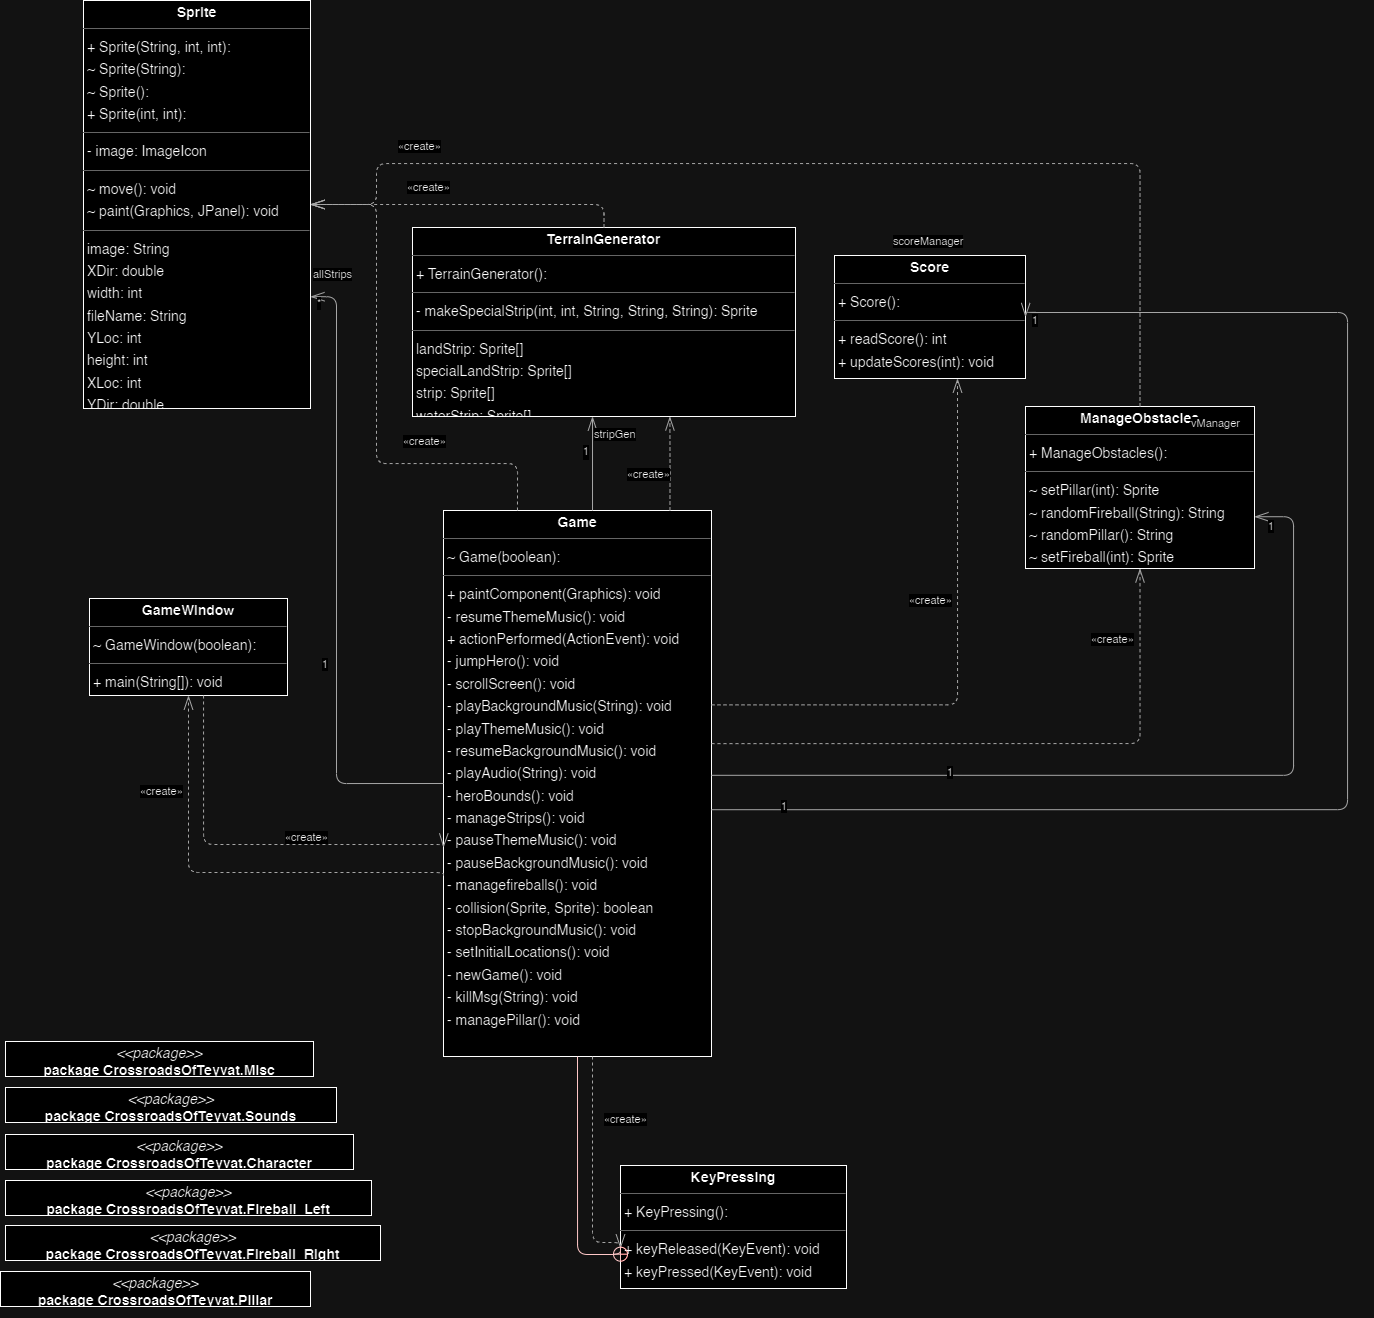

The diagram above was exported from draw.io. Its source (the exported page's mxGraphModel, read from the mxfile embedded in the PNG):
<mxGraphModel dx="1835" dy="-238" grid="1" gridSize="10" guides="1" tooltips="1" connect="1" arrows="1" fold="1" page="0" pageScale="1" pageWidth="850" pageHeight="1100" background="none" math="0" shadow="0">
  <root>
    <mxCell id="0" />
    <mxCell id="1" parent="0" />
    <mxCell id="node2" value="&lt;p style=&quot;margin:0px;margin-top:4px;text-align:center;&quot;&gt;&lt;b&gt;Game&lt;/b&gt;&lt;/p&gt;&lt;hr size=&quot;1&quot;/&gt;&lt;p style=&quot;margin:0 0 0 4px;line-height:1.6;&quot;&gt;~ Game(boolean): &lt;/p&gt;&lt;hr size=&quot;1&quot;/&gt;&lt;p style=&quot;margin:0 0 0 4px;line-height:1.6;&quot;&gt;+ paintComponent(Graphics): void&lt;br/&gt;- resumeThemeMusic(): void&lt;br/&gt;+ actionPerformed(ActionEvent): void&lt;br/&gt;- jumpHero(): void&lt;br/&gt;- scrollScreen(): void&lt;br/&gt;- playBackgroundMusic(String): void&lt;br/&gt;- playThemeMusic(): void&lt;br/&gt;- resumeBackgroundMusic(): void&lt;br/&gt;- playAudio(String): void&lt;br/&gt;- heroBounds(): void&lt;br/&gt;- manageStrips(): void&lt;br/&gt;- pauseThemeMusic(): void&lt;br/&gt;- pauseBackgroundMusic(): void&lt;br/&gt;- managefireballs(): void&lt;br/&gt;- collision(Sprite, Sprite): boolean&lt;br/&gt;- stopBackgroundMusic(): void&lt;br/&gt;- setInitialLocations(): void&lt;br/&gt;- newGame(): void&lt;br/&gt;- killMsg(String): void&lt;br/&gt;- managePillar(): void&lt;/p&gt;" style="verticalAlign=top;align=left;overflow=fill;fontSize=14;fontFamily=Helvetica;html=1;rounded=0;shadow=0;comic=0;labelBackgroundColor=none;strokeWidth=1;" parent="1" vertex="1">
      <mxGeometry x="32" y="1688" width="268" height="546" as="geometry" />
    </mxCell>
    <mxCell id="node8" value="&lt;p style=&quot;margin:0px;margin-top:4px;text-align:center;&quot;&gt;&lt;b&gt;GameWindow&lt;/b&gt;&lt;/p&gt;&lt;hr size=&quot;1&quot;/&gt;&lt;p style=&quot;margin:0 0 0 4px;line-height:1.6;&quot;&gt;~ GameWindow(boolean): &lt;/p&gt;&lt;hr size=&quot;1&quot;/&gt;&lt;p style=&quot;margin:0 0 0 4px;line-height:1.6;&quot;&gt;+ main(String[]): void&lt;/p&gt;" style="verticalAlign=top;align=left;overflow=fill;fontSize=14;fontFamily=Helvetica;html=1;rounded=0;shadow=0;comic=0;labelBackgroundColor=none;strokeWidth=1;" parent="1" vertex="1">
      <mxGeometry x="-322" y="1776" width="198" height="97" as="geometry" />
    </mxCell>
    <mxCell id="node12" value="&lt;p style=&quot;margin:0px;margin-top:4px;text-align:center;&quot;&gt;&lt;b&gt;KeyPressing&lt;/b&gt;&lt;/p&gt;&lt;hr size=&quot;1&quot;/&gt;&lt;p style=&quot;margin:0 0 0 4px;line-height:1.6;&quot;&gt;+ KeyPressing(): &lt;/p&gt;&lt;hr size=&quot;1&quot;/&gt;&lt;p style=&quot;margin:0 0 0 4px;line-height:1.6;&quot;&gt;+ keyReleased(KeyEvent): void&lt;br/&gt;+ keyPressed(KeyEvent): void&lt;/p&gt;" style="verticalAlign=top;align=left;overflow=fill;fontSize=14;fontFamily=Helvetica;html=1;rounded=0;shadow=0;comic=0;labelBackgroundColor=none;strokeWidth=1;" parent="1" vertex="1">
      <mxGeometry x="209" y="2343" width="226" height="123" as="geometry" />
    </mxCell>
    <mxCell id="node9" value="&lt;p style=&quot;margin:0px;margin-top:4px;text-align:center;&quot;&gt;&lt;b&gt;ManageObstacles&lt;/b&gt;&lt;/p&gt;&lt;hr size=&quot;1&quot;/&gt;&lt;p style=&quot;margin:0 0 0 4px;line-height:1.6;&quot;&gt;+ ManageObstacles(): &lt;/p&gt;&lt;hr size=&quot;1&quot;/&gt;&lt;p style=&quot;margin:0 0 0 4px;line-height:1.6;&quot;&gt;~ setPillar(int): Sprite&lt;br/&gt;~ randomFireball(String): String&lt;br/&gt;~ randomPillar(): String&lt;br/&gt;~ setFireball(int): Sprite&lt;/p&gt;" style="verticalAlign=top;align=left;overflow=fill;fontSize=14;fontFamily=Helvetica;html=1;rounded=0;shadow=0;comic=0;labelBackgroundColor=none;strokeWidth=1;" parent="1" vertex="1">
      <mxGeometry x="614" y="1584" width="229" height="162" as="geometry" />
    </mxCell>
    <mxCell id="node1" value="&lt;p style=&quot;margin:0px;margin-top:4px;text-align:center;&quot;&gt;&lt;b&gt;Score&lt;/b&gt;&lt;/p&gt;&lt;hr size=&quot;1&quot;/&gt;&lt;p style=&quot;margin:0 0 0 4px;line-height:1.6;&quot;&gt;+ Score(): &lt;/p&gt;&lt;hr size=&quot;1&quot;/&gt;&lt;p style=&quot;margin:0 0 0 4px;line-height:1.6;&quot;&gt;+ readScore(): int&lt;br/&gt;+ updateScores(int): void&lt;/p&gt;" style="verticalAlign=top;align=left;overflow=fill;fontSize=14;fontFamily=Helvetica;html=1;rounded=0;shadow=0;comic=0;labelBackgroundColor=none;strokeWidth=1;" parent="1" vertex="1">
      <mxGeometry x="423" y="1433" width="191" height="123" as="geometry" />
    </mxCell>
    <mxCell id="node6" value="&lt;p style=&quot;margin:0px;margin-top:4px;text-align:center;&quot;&gt;&lt;b&gt;Sprite&lt;/b&gt;&lt;/p&gt;&lt;hr size=&quot;1&quot;/&gt;&lt;p style=&quot;margin:0 0 0 4px;line-height:1.6;&quot;&gt;+ Sprite(String, int, int): &lt;br/&gt;~ Sprite(String): &lt;br/&gt;~ Sprite(): &lt;br/&gt;+ Sprite(int, int): &lt;/p&gt;&lt;hr size=&quot;1&quot;/&gt;&lt;p style=&quot;margin:0 0 0 4px;line-height:1.6;&quot;&gt;- image: ImageIcon&lt;/p&gt;&lt;hr size=&quot;1&quot;/&gt;&lt;p style=&quot;margin:0 0 0 4px;line-height:1.6;&quot;&gt;~ move(): void&lt;br/&gt;~ paint(Graphics, JPanel): void&lt;/p&gt;&lt;hr size=&quot;1&quot;/&gt;&lt;p style=&quot;margin:0 0 0 4px;line-height:1.6;&quot;&gt; image: String&lt;br/&gt; XDir: double&lt;br/&gt; width: int&lt;br/&gt; fileName: String&lt;br/&gt; YLoc: int&lt;br/&gt; height: int&lt;br/&gt; XLoc: int&lt;br/&gt; YDir: double&lt;/p&gt;" style="verticalAlign=top;align=left;overflow=fill;fontSize=14;fontFamily=Helvetica;html=1;rounded=0;shadow=0;comic=0;labelBackgroundColor=none;strokeWidth=1;" parent="1" vertex="1">
      <mxGeometry x="-328" y="1178" width="227" height="408" as="geometry" />
    </mxCell>
    <mxCell id="node3" value="&lt;p style=&quot;margin:0px;margin-top:4px;text-align:center;&quot;&gt;&lt;b&gt;TerrainGenerator&lt;/b&gt;&lt;/p&gt;&lt;hr size=&quot;1&quot;/&gt;&lt;p style=&quot;margin:0 0 0 4px;line-height:1.6;&quot;&gt;+ TerrainGenerator(): &lt;/p&gt;&lt;hr size=&quot;1&quot;/&gt;&lt;p style=&quot;margin:0 0 0 4px;line-height:1.6;&quot;&gt;- makeSpecialStrip(int, int, String, String, String): Sprite&lt;/p&gt;&lt;hr size=&quot;1&quot;/&gt;&lt;p style=&quot;margin:0 0 0 4px;line-height:1.6;&quot;&gt; landStrip: Sprite[]&lt;br/&gt; specialLandStrip: Sprite[]&lt;br/&gt; strip: Sprite[]&lt;br/&gt; waterStrip: Sprite[]&lt;/p&gt;" style="verticalAlign=top;align=left;overflow=fill;fontSize=14;fontFamily=Helvetica;html=1;rounded=0;shadow=0;comic=0;labelBackgroundColor=none;strokeWidth=1;" parent="1" vertex="1">
      <mxGeometry x="1" y="1405" width="383" height="189" as="geometry" />
    </mxCell>
    <mxCell id="node10" value="&lt;p style=&quot;margin:0px;margin-top:4px;text-align:center;&quot;&gt;&lt;i&gt;&amp;lt;&amp;lt;package&amp;gt;&amp;gt;&lt;/i&gt;&lt;br/&gt;&lt;b&gt;package  CrossroadsOfTeyvat.Character&lt;/b&gt;&lt;/p&gt;&lt;hr size=&quot;1&quot;/&gt;" style="verticalAlign=top;align=left;overflow=fill;fontSize=14;fontFamily=Helvetica;html=1;rounded=0;shadow=0;comic=0;labelBackgroundColor=none;strokeWidth=1;" parent="1" vertex="1">
      <mxGeometry x="-406" y="2312" width="348" height="35" as="geometry" />
    </mxCell>
    <mxCell id="node4" value="&lt;p style=&quot;margin:0px;margin-top:4px;text-align:center;&quot;&gt;&lt;i&gt;&amp;lt;&amp;lt;package&amp;gt;&amp;gt;&lt;/i&gt;&lt;br/&gt;&lt;b&gt;package  CrossroadsOfTeyvat.Fireball_Left&lt;/b&gt;&lt;/p&gt;&lt;hr size=&quot;1&quot;/&gt;" style="verticalAlign=top;align=left;overflow=fill;fontSize=14;fontFamily=Helvetica;html=1;rounded=0;shadow=0;comic=0;labelBackgroundColor=none;strokeWidth=1;" parent="1" vertex="1">
      <mxGeometry x="-406" y="2358" width="366" height="35" as="geometry" />
    </mxCell>
    <mxCell id="node0" value="&lt;p style=&quot;margin:0px;margin-top:4px;text-align:center;&quot;&gt;&lt;i&gt;&amp;lt;&amp;lt;package&amp;gt;&amp;gt;&lt;/i&gt;&lt;br/&gt;&lt;b&gt;package  CrossroadsOfTeyvat.Fireball_Right&lt;/b&gt;&lt;/p&gt;&lt;hr size=&quot;1&quot;/&gt;" style="verticalAlign=top;align=left;overflow=fill;fontSize=14;fontFamily=Helvetica;html=1;rounded=0;shadow=0;comic=0;labelBackgroundColor=none;strokeWidth=1;" parent="1" vertex="1">
      <mxGeometry x="-406" y="2403" width="375" height="35" as="geometry" />
    </mxCell>
    <mxCell id="node5" value="&lt;p style=&quot;margin:0px;margin-top:4px;text-align:center;&quot;&gt;&lt;i&gt;&amp;lt;&amp;lt;package&amp;gt;&amp;gt;&lt;/i&gt;&lt;br/&gt;&lt;b&gt;package  CrossroadsOfTeyvat.Misc&lt;/b&gt;&lt;/p&gt;&lt;hr size=&quot;1&quot;/&gt;" style="verticalAlign=top;align=left;overflow=fill;fontSize=14;fontFamily=Helvetica;html=1;rounded=0;shadow=0;comic=0;labelBackgroundColor=none;strokeWidth=1;" parent="1" vertex="1">
      <mxGeometry x="-406" y="2219" width="308" height="35" as="geometry" />
    </mxCell>
    <mxCell id="node7" value="&lt;p style=&quot;margin:0px;margin-top:4px;text-align:center;&quot;&gt;&lt;i&gt;&amp;lt;&amp;lt;package&amp;gt;&amp;gt;&lt;/i&gt;&lt;br/&gt;&lt;b&gt;package  CrossroadsOfTeyvat.Pillar&lt;/b&gt;&lt;/p&gt;&lt;hr size=&quot;1&quot;/&gt;" style="verticalAlign=top;align=left;overflow=fill;fontSize=14;fontFamily=Helvetica;html=1;rounded=0;shadow=0;comic=0;labelBackgroundColor=none;strokeWidth=1;" parent="1" vertex="1">
      <mxGeometry x="-411" y="2449" width="310" height="35" as="geometry" />
    </mxCell>
    <mxCell id="node11" value="&lt;p style=&quot;margin:0px;margin-top:4px;text-align:center;&quot;&gt;&lt;i&gt;&amp;lt;&amp;lt;package&amp;gt;&amp;gt;&lt;/i&gt;&lt;br/&gt;&lt;b&gt;package  CrossroadsOfTeyvat.Sounds&lt;/b&gt;&lt;/p&gt;&lt;hr size=&quot;1&quot;/&gt;" style="verticalAlign=top;align=left;overflow=fill;fontSize=14;fontFamily=Helvetica;html=1;rounded=0;shadow=0;comic=0;labelBackgroundColor=none;strokeWidth=1;" parent="1" vertex="1">
      <mxGeometry x="-406" y="2265" width="331" height="35" as="geometry" />
    </mxCell>
    <mxCell id="edge4" value="" style="html=1;rounded=1;edgeStyle=orthogonalEdgeStyle;dashed=1;startArrow=none;endArrow=openThin;endSize=12;strokeColor=#595959;exitX=0.017;exitY=0.663;exitDx=0;exitDy=0;entryX=0.500;entryY=1.000;entryDx=0;entryDy=0;" parent="1" source="node2" target="node8" edge="1">
      <mxGeometry width="50" height="50" relative="1" as="geometry">
        <Array as="points">
          <mxPoint x="-223" y="2050" />
        </Array>
      </mxGeometry>
    </mxCell>
    <mxCell id="label26" value="«create»" style="edgeLabel;resizable=0;html=1;align=left;verticalAlign=top;strokeColor=default;" parent="edge4" vertex="1" connectable="0">
      <mxGeometry x="-273" y="1956" as="geometry" />
    </mxCell>
    <mxCell id="edge13" value="" style="html=1;rounded=1;edgeStyle=orthogonalEdgeStyle;dashed=1;startArrow=none;endArrow=openThin;endSize=12;strokeColor=#595959;exitX=0.556;exitY=1.000;exitDx=0;exitDy=0;entryX=0.000;entryY=0.675;entryDx=0;entryDy=0;" parent="1" source="node2" target="node12" edge="1">
      <mxGeometry width="50" height="50" relative="1" as="geometry">
        <Array as="points">
          <mxPoint x="181" y="2420" />
        </Array>
      </mxGeometry>
    </mxCell>
    <mxCell id="label80" value="«create»" style="edgeLabel;resizable=0;html=1;align=left;verticalAlign=top;strokeColor=default;" parent="edge13" vertex="1" connectable="0">
      <mxGeometry x="191" y="2284" as="geometry" />
    </mxCell>
    <mxCell id="edge10" value="" style="html=1;rounded=1;edgeStyle=orthogonalEdgeStyle;dashed=0;startArrow=diamondThinstartSize=12;endArrow=openThin;endSize=12;strokeColor=#595959;exitX=1.000;exitY=0.485;exitDx=0;exitDy=0;entryX=1.021;entryY=0.688;entryDx=0;entryDy=0;" parent="1" source="node2" target="node9" edge="1">
      <mxGeometry width="50" height="50" relative="1" as="geometry">
        <Array as="points">
          <mxPoint x="882" y="1953" />
          <mxPoint x="882" y="1695" />
        </Array>
      </mxGeometry>
    </mxCell>
    <mxCell id="label60" value="1" style="edgeLabel;resizable=0;html=1;align=left;verticalAlign=top;strokeColor=default;" parent="edge10" vertex="1" connectable="0">
      <mxGeometry x="534" y="1937" as="geometry" />
    </mxCell>
    <mxCell id="label64" value="1" style="edgeLabel;resizable=0;html=1;align=left;verticalAlign=top;strokeColor=default;" parent="edge10" vertex="1" connectable="0">
      <mxGeometry x="855" y="1691" as="geometry" />
    </mxCell>
    <mxCell id="label65" value="vManager" style="edgeLabel;resizable=0;html=1;align=left;verticalAlign=top;strokeColor=default;" parent="edge10" vertex="1" connectable="0">
      <mxGeometry x="778" y="1588" as="geometry" />
    </mxCell>
    <mxCell id="edge11" value="" style="html=1;rounded=1;edgeStyle=orthogonalEdgeStyle;dashed=1;startArrow=none;endArrow=openThin;endSize=12;strokeColor=#595959;exitX=1.000;exitY=0.427;exitDx=0;exitDy=0;entryX=0.500;entryY=1.000;entryDx=0;entryDy=0;" parent="1" source="node2" target="node9" edge="1">
      <mxGeometry width="50" height="50" relative="1" as="geometry">
        <Array as="points">
          <mxPoint x="728" y="1921" />
        </Array>
      </mxGeometry>
    </mxCell>
    <mxCell id="label68" value="«create»" style="edgeLabel;resizable=0;html=1;align=left;verticalAlign=top;strokeColor=default;" parent="edge11" vertex="1" connectable="0">
      <mxGeometry x="678" y="1804" as="geometry" />
    </mxCell>
    <mxCell id="edge0" value="" style="html=1;rounded=1;edgeStyle=orthogonalEdgeStyle;dashed=0;startArrow=diamondThinstartSize=12;endArrow=openThin;endSize=12;strokeColor=#595959;exitX=1.000;exitY=0.548;exitDx=0;exitDy=0;entryX=1.000;entryY=0.500;entryDx=0;entryDy=0;" parent="1" source="node2" target="node1" edge="1">
      <mxGeometry width="50" height="50" relative="1" as="geometry">
        <Array as="points">
          <mxPoint x="936" y="1987" />
          <mxPoint x="936" y="1490" />
        </Array>
      </mxGeometry>
    </mxCell>
    <mxCell id="label0" value="1" style="edgeLabel;resizable=0;html=1;align=left;verticalAlign=top;strokeColor=default;" parent="edge0" vertex="1" connectable="0">
      <mxGeometry x="368" y="1971" as="geometry" />
    </mxCell>
    <mxCell id="label4" value="1" style="edgeLabel;resizable=0;html=1;align=left;verticalAlign=top;strokeColor=default;" parent="edge0" vertex="1" connectable="0">
      <mxGeometry x="619" y="1485" as="geometry" />
    </mxCell>
    <mxCell id="label5" value="scoreManager" style="edgeLabel;resizable=0;html=1;align=left;verticalAlign=top;strokeColor=default;" parent="edge0" vertex="1" connectable="0">
      <mxGeometry x="480" y="1406" as="geometry" />
    </mxCell>
    <mxCell id="edge7" value="" style="html=1;rounded=1;edgeStyle=orthogonalEdgeStyle;dashed=1;startArrow=none;endArrow=openThin;endSize=12;strokeColor=#595959;exitX=1.000;exitY=0.356;exitDx=0;exitDy=0;entryX=0.644;entryY=1.000;entryDx=0;entryDy=0;" parent="1" source="node2" target="node1" edge="1">
      <mxGeometry width="50" height="50" relative="1" as="geometry">
        <Array as="points">
          <mxPoint x="546" y="1882" />
        </Array>
      </mxGeometry>
    </mxCell>
    <mxCell id="label44" value="«create»" style="edgeLabel;resizable=0;html=1;align=left;verticalAlign=top;strokeColor=default;" parent="edge7" vertex="1" connectable="0">
      <mxGeometry x="496" y="1765" as="geometry" />
    </mxCell>
    <mxCell id="edge2" value="" style="html=1;rounded=1;edgeStyle=orthogonalEdgeStyle;dashed=1;startArrow=none;endArrow=openThin;endSize=12;strokeColor=#595959;exitX=0.276;exitY=0.000;exitDx=0;exitDy=0;entryX=1.000;entryY=0.500;entryDx=0;entryDy=0;" parent="1" source="node2" target="node6" edge="1">
      <mxGeometry width="50" height="50" relative="1" as="geometry">
        <Array as="points">
          <mxPoint x="106" y="1641" />
          <mxPoint x="-35" y="1641" />
          <mxPoint x="-35" y="1382" />
        </Array>
      </mxGeometry>
    </mxCell>
    <mxCell id="label14" value="«create»" style="edgeLabel;resizable=0;html=1;align=left;verticalAlign=top;strokeColor=default;" parent="edge2" vertex="1" connectable="0">
      <mxGeometry x="-10" y="1606" as="geometry" />
    </mxCell>
    <mxCell id="edge9" value="" style="html=1;rounded=1;edgeStyle=orthogonalEdgeStyle;dashed=0;startArrow=diamondThinstartSize=12;endArrow=openThin;endSize=12;strokeColor=#595959;exitX=0.000;exitY=0.500;exitDx=0;exitDy=0;entryX=1.000;entryY=0.726;entryDx=0;entryDy=0;" parent="1" source="node2" target="node6" edge="1">
      <mxGeometry width="50" height="50" relative="1" as="geometry">
        <Array as="points">
          <mxPoint x="-75" y="1961" />
          <mxPoint x="-75" y="1474" />
        </Array>
      </mxGeometry>
    </mxCell>
    <mxCell id="label54" value="1" style="edgeLabel;resizable=0;html=1;align=left;verticalAlign=top;strokeColor=default;" parent="edge9" vertex="1" connectable="0">
      <mxGeometry x="-91" y="1829" as="geometry" />
    </mxCell>
    <mxCell id="label58" value="*" style="edgeLabel;resizable=0;html=1;align=left;verticalAlign=top;strokeColor=default;" parent="edge9" vertex="1" connectable="0">
      <mxGeometry x="-96" y="1468" as="geometry" />
    </mxCell>
    <mxCell id="label59" value="allStrips" style="edgeLabel;resizable=0;html=1;align=left;verticalAlign=top;strokeColor=default;" parent="edge9" vertex="1" connectable="0">
      <mxGeometry x="-100" y="1439" as="geometry" />
    </mxCell>
    <mxCell id="edge3" value="" style="html=1;rounded=1;edgeStyle=orthogonalEdgeStyle;dashed=1;startArrow=none;endArrow=openThin;endSize=12;strokeColor=#595959;exitX=0.845;exitY=0.000;exitDx=0;exitDy=0;entryX=0.672;entryY=1.000;entryDx=0;entryDy=0;" parent="1" source="node2" target="node3" edge="1">
      <mxGeometry width="50" height="50" relative="1" as="geometry">
        <Array as="points" />
      </mxGeometry>
    </mxCell>
    <mxCell id="label20" value="«create»" style="edgeLabel;resizable=0;html=1;align=left;verticalAlign=top;strokeColor=default;" parent="edge3" vertex="1" connectable="0">
      <mxGeometry x="214" y="1639" as="geometry" />
    </mxCell>
    <mxCell id="edge8" value="" style="html=1;rounded=1;edgeStyle=orthogonalEdgeStyle;dashed=0;startArrow=diamondThinstartSize=12;endArrow=openThin;endSize=12;strokeColor=#595959;exitX=0.556;exitY=0.000;exitDx=0;exitDy=0;entryX=0.470;entryY=1.000;entryDx=0;entryDy=0;" parent="1" source="node2" target="node3" edge="1">
      <mxGeometry width="50" height="50" relative="1" as="geometry">
        <Array as="points" />
      </mxGeometry>
    </mxCell>
    <mxCell id="label48" value="1" style="edgeLabel;resizable=0;html=1;align=left;verticalAlign=top;strokeColor=default;" parent="edge8" vertex="1" connectable="0">
      <mxGeometry x="170" y="1618" as="geometry" />
    </mxCell>
    <mxCell id="label52" value="1" style="edgeLabel;resizable=0;html=1;align=left;verticalAlign=top;strokeColor=default;" parent="edge8" vertex="1" connectable="0">
      <mxGeometry x="170" y="1616" as="geometry" />
    </mxCell>
    <mxCell id="label53" value="stripGen" style="edgeLabel;resizable=0;html=1;align=left;verticalAlign=top;strokeColor=default;" parent="edge8" vertex="1" connectable="0">
      <mxGeometry x="181" y="1599" as="geometry" />
    </mxCell>
    <mxCell id="edge6" value="" style="html=1;rounded=1;edgeStyle=orthogonalEdgeStyle;dashed=1;startArrow=none;endArrow=openThin;endSize=12;strokeColor=#595959;exitX=0.576;exitY=1.000;exitDx=0;exitDy=0;entryX=0.026;entryY=0.611;entryDx=0;entryDy=0;" parent="1" source="node8" target="node2" edge="1">
      <mxGeometry width="50" height="50" relative="1" as="geometry">
        <Array as="points">
          <mxPoint x="-208" y="2022" />
        </Array>
      </mxGeometry>
    </mxCell>
    <mxCell id="label38" value="«create»" style="edgeLabel;resizable=0;html=1;align=left;verticalAlign=top;strokeColor=default;" parent="edge6" vertex="1" connectable="0">
      <mxGeometry x="-128" y="2002" as="geometry" />
    </mxCell>
    <mxCell id="edge12" value="" style="html=1;rounded=1;edgeStyle=orthogonalEdgeStyle;dashed=0;startArrow=circlePlus;startFill=0;endArrow=none;strokeColor=#820000;exitX=0.000;exitY=0.786;exitDx=0;exitDy=0;entryX=0.500;entryY=1.000;entryDx=0;entryDy=0;" parent="1" source="node12" target="node2" edge="1">
      <mxGeometry width="50" height="50" relative="1" as="geometry">
        <Array as="points">
          <mxPoint x="166" y="2432" />
        </Array>
      </mxGeometry>
    </mxCell>
    <mxCell id="edge5" value="" style="html=1;rounded=1;edgeStyle=orthogonalEdgeStyle;dashed=1;startArrow=none;endArrow=openThin;endSize=12;strokeColor=#595959;exitX=0.500;exitY=0.000;exitDx=0;exitDy=0;entryX=1.000;entryY=0.500;entryDx=0;entryDy=0;" parent="1" source="node9" target="node6" edge="1">
      <mxGeometry width="50" height="50" relative="1" as="geometry">
        <Array as="points">
          <mxPoint x="728" y="1341" />
          <mxPoint x="-35" y="1341" />
          <mxPoint x="-35" y="1382" />
        </Array>
      </mxGeometry>
    </mxCell>
    <mxCell id="label32" value="«create»" style="edgeLabel;resizable=0;html=1;align=left;verticalAlign=top;strokeColor=default;" parent="edge5" vertex="1" connectable="0">
      <mxGeometry x="-15" y="1311" as="geometry" />
    </mxCell>
    <mxCell id="edge1" value="" style="html=1;rounded=1;edgeStyle=orthogonalEdgeStyle;dashed=1;startArrow=none;endArrow=openThin;endSize=12;strokeColor=#595959;exitX=0.500;exitY=0.000;exitDx=0;exitDy=0;entryX=1.000;entryY=0.500;entryDx=0;entryDy=0;" parent="1" source="node3" target="node6" edge="1">
      <mxGeometry width="50" height="50" relative="1" as="geometry">
        <Array as="points">
          <mxPoint x="193" y="1382" />
        </Array>
      </mxGeometry>
    </mxCell>
    <mxCell id="label8" value="«create»" style="edgeLabel;resizable=0;html=1;align=left;verticalAlign=top;strokeColor=default;" parent="edge1" vertex="1" connectable="0">
      <mxGeometry x="-6" y="1352" as="geometry" />
    </mxCell>
  </root>
</mxGraphModel>